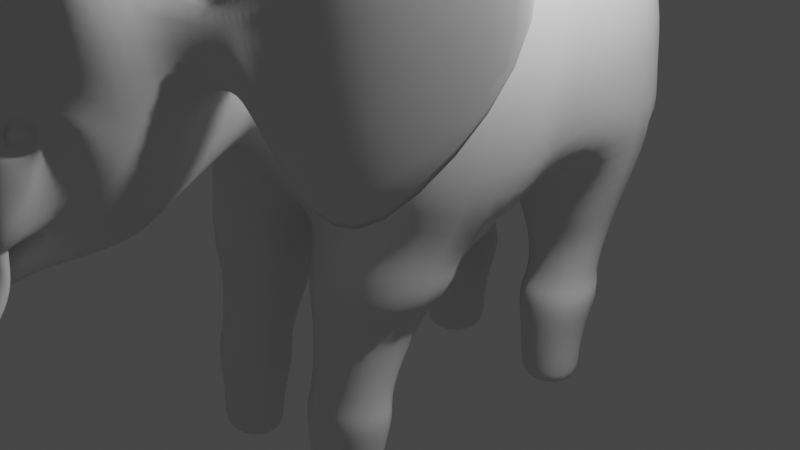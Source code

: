 # Source: elephant.blend  (saved by Blender 2.80.75; exported with 4.5.12 LTS)
import bpy
from mathutils import Matrix  # noqa: F401  (used for matrix-valued properties, if any)

bpy.ops.wm.read_factory_settings(use_empty=True)
scene = bpy.context.scene
scene.name = 'Scene'

# ---- collections
col_collection = bpy.data.collections.new('Collection'); scene.collection.children.link(col_collection)

# ---- materials (node trees are filled in below, after node groups)
mat_material = bpy.data.materials.new('Material')
mat_material.alpha_threshold = 0.0
mat_material.use_transparent_shadow = False
mat_material.line_color = (0.0, 0.0, 0.0, 1.0)

# ---- material node trees
mat_material.use_nodes = True; mat_material.node_tree.nodes.clear()
_N = mat_material.node_tree.nodes; _L = mat_material.node_tree.links
n0 = _N.new('ShaderNodeOutputMaterial'); n0.name = 'Material Output'; n0.location = (300, 300)
n1 = _N.new('ShaderNodeBsdfPrincipled'); n1.name = 'Principled BSDF'; n1.location = (10, 300)
n1.distribution = 'GGX'
n1.subsurface_method = 'BURLEY'
n1.inputs[2].default_value = 0.4
n1.inputs[3].default_value = 1.45
n1.inputs[27].default_value = (0.0, 0.0, 0.0, 1.0)
n1.inputs[28].default_value = 1.0
_L.new(n1.outputs[0], n0.inputs[0])
n0.is_active_output = True

# ---- world
world_world = bpy.data.worlds.new('World'); scene.world = world_world
world_world.use_nodes = True; world_world.node_tree.nodes.clear()
_N = world_world.node_tree.nodes; _L = world_world.node_tree.links
n0 = _N.new('ShaderNodeOutputWorld'); n0.name = 'World Output'; n0.location = (300, 300)
n1 = _N.new('ShaderNodeBackground'); n1.name = 'Background'; n1.location = (10, 300)
n1.inputs[0].default_value = (0.05088, 0.05088, 0.05088, 1.0)
_L.new(n1.outputs[0], n0.inputs[0])
n0.is_active_output = True
world_world.color = (0.05088, 0.05088, 0.05088)
world_world.use_sun_shadow = False
world_world.sun_shadow_jitter_overblur = 0.0

# ---- cameras
cam_camera = bpy.data.cameras.new('Camera')
cam_camera.clip_end = 100.0
cam_camera.ortho_scale = 7.314

# ---- lights
light_light = bpy.data.lights.new('Light', 'POINT')
light_light.transmission_factor = 0.0
light_light.energy = 1000.0
light_light.shadow_soft_size = 0.1
light_light.shadow_maximum_resolution = 0.006
light_light.use_absolute_resolution = True

# ---- meshes
me_cube = bpy.data.meshes.new('Cube')
me_cube.from_pydata([(0.0, -2.141, 1.554), (0.0, -2.141, 2.815), (0.0, 2.968, 2.722), (0.0, 2.968, 1.089), (0.0, 1.226, 3.389), (0.0, -1.531, 0.8579), (0.0, -1.245, 3.015), (0.0, 1.076, 0.6948), (1.279, 1.226, 3.015), (1.644, 0.8744, 0.6948), (1.279, -1.245, 3.015), (1.482, -1.531, 0.8579), (0.4249, 2.968, 2.722), (0.3015, 2.968, 1.089), (0.5209, -2.141, 2.815), (0.5209, -2.141, 1.554), (1.487, -0.08432, 3.415), (1.689, -0.2104, 0.3113), (0.9015, -2.409, 2.92), (0.6258, -2.409, 1.554), (0.9429, -3.23, 3.205), (0.5877, -3.073, 1.081), (0.5748, -3.867, 2.749), (0.4907, -3.83, 0.9927), (1.679, 1.226, 2.242), (1.679, 1.226, 1.468), (1.679, -1.245, 2.242), (1.679, -1.245, 1.468), (0.4872, 3.182, 1.742), (0.6429, 2.968, 1.329), (0.7382, -2.141, 2.395), (0.7382, -2.141, 1.975), (1.937, -0.08432, 2.435), (1.937, -0.08432, 1.455), (1.005, -2.409, 2.251), (0.8907, -2.409, 2.01), (1.076, -3.178, 2.283), (0.929, -3.126, 1.789), (0.4624, -4.045, 2.405), (0.5912, -3.864, 1.44), (0.308, -3.968, 0.9335), (0.4383, -3.996, 1.319), (0.1963, -4.232, 0.8171), (0.2793, -4.25, 1.063), (0.2712, -4.407, 2.046), (0.3223, -4.367, 1.323), (0.3739, -5.074, 1.189), (0.3315, -4.579, 1.012), (0.2674, -5.197, 0.5154), (0.2371, -4.791, 0.4857), (0.2674, -5.106, 0.06622), (0.2371, -4.696, 0.06551), (0.2229, -5.055, -0.3196), (0.1976, -4.747, -0.4431), (0.2229, -5.293, -0.7469), (0.1976, -5.072, -1.1), (0.4219, -4.404, 1.389), (0.3267, -4.342, 1.801), (0.161, -5.835, -0.9527), (0.1428, -5.675, -1.257), (0.6221, -4.32, 1.429), (0.4767, -4.173, 2.021), (0.1115, -5.899, -1.033), (0.0988, -5.789, -1.244), (0.0, -0.2104, 0.3113), (0.0, -0.08432, 3.415), (0.0, -2.409, 2.92), (0.0, -2.409, 1.554), (0.0, -3.23, 3.205), (0.0, -3.073, 1.081), (0.0, -3.925, 2.553), (0.0, -3.83, 0.9927), (0.0, -3.862, 1.424), (0.0, -4.045, 2.405), (0.0, 3.094, 1.329), (0.0, 3.175, 1.633), (5.96e-08, -3.968, 0.9335), (2.98e-08, -3.996, 1.319), (1.043e-07, -4.232, 0.8171), (5.96e-08, -4.25, 1.063), (5.96e-08, -4.367, 1.323), (5.96e-08, -4.407, 2.046), (5.96e-08, -4.579, 1.012), (5.96e-08, -5.074, 1.189), (5.811e-07, -4.791, 0.4857), (5.96e-07, -5.197, 0.5154), (7.6e-07, -4.696, 0.06551), (7.749e-07, -5.106, 0.06622), (7.451e-07, -4.747, -0.4431), (7.6e-07, -5.055, -0.3196), (8.345e-07, -5.072, -1.1), (8.494e-07, -5.293, -0.7469), (1.296e-06, -5.675, -1.257), (1.326e-06, -5.835, -0.9527), (1.393e-06, -5.789, -1.244), (1.408e-06, -5.899, -1.033), (0.4044, -4.139, 1.355), (0.3511, -4.303, 1.317), (0.4393, -4.399, 1.321), (0.5662, -4.257, 1.36), (0.4044, -4.139, 1.327), (0.3511, -4.303, 1.289), (0.4393, -4.399, 1.293), (0.5662, -4.257, 1.332), (0.4084, -4.154, 1.286), (0.361, -4.3, 1.252), (0.4394, -4.385, 1.256), (0.5522, -4.259, 1.291), (0.4084, -4.169, 1.044), (0.361, -4.306, 1.105), (0.4394, -4.372, 1.158), (0.5522, -4.25, 1.111), (0.4457, -4.299, 0.8156), (0.3984, -4.411, 0.916), (0.4768, -4.456, 0.9877), (0.5895, -4.355, 0.904), (0.5155, -4.597, 0.609), (0.4885, -4.64, 0.6834), (0.5333, -4.651, 0.7305), (0.5976, -4.612, 0.667), (0.5175, -4.823, 0.6124), (0.5004, -4.837, 0.665), (0.5287, -4.836, 0.6957), (0.5695, -4.822, 0.6503), (1.073, -2.67, 3.071), (1.275, -2.843, 3.042), (1.189, -2.662, 2.35), (1.349, -2.832, 2.368), (0.6748, -3.389, 1.044), (0.8873, -3.617, 3.246), (0.9147, -3.433, 1.637), (0.9477, -3.54, 2.365), (0.0, -3.617, 3.246), (0.0, -3.389, 1.044), (1.208, -2.531, 3.138), (1.333, -2.766, 3.109), (1.319, -2.566, 2.132), (1.405, -2.782, 2.15), (1.362, -2.301, 3.459), (1.487, -2.536, 3.4), (1.473, -2.336, 1.414), (1.559, -2.552, 1.45), (1.67, -1.997, 3.775), (1.86, -2.184, 3.691), (1.786, -1.997, 0.8403), (1.934, -2.177, 0.8926), (2.306, -0.7943, 3.761), (2.507, -0.8801, 3.723), (2.395, -0.7595, 2.429), (2.562, -0.853, 2.453), (0.6571, -3.892, 2.293), (0.665, -3.898, 1.829), (0.6618, -4.039, 1.775), (0.6845, -3.966, 2.029), (0.8294, -3.679, 1.929), (0.8462, -3.733, 2.299), (0.412, -4.028, 2.265), (0.4144, -4.106, 2.038), (0.5614, -3.881, 2.196), (0.5786, -3.927, 2.099), (0.4807, -4.057, 2.242), (0.4824, -4.111, 2.151), (0.5835, -3.957, 2.204), (0.5775, -4.008, 2.126), (0.4703, -4.375, 1.597), (0.4741, -4.327, 1.823), (0.5796, -4.329, 1.588), (0.5803, -4.228, 1.912), (0.6438, -4.165, 1.754), (0.6391, -4.092, 1.898), (0.1226, -1.612, 0.4428), (1.431, -1.612, 0.4428), (1.565, -0.2573, 0.08675), (0.1187, -0.2573, 0.08675), (0.1477, -1.691, -0.09863), (1.303, -1.713, -0.0679), (1.595, -0.3543, -0.01204), (0.1485, -0.3543, -0.01204), (0.2516, -1.647, -0.2763), (1.163, -1.647, -0.2763), (1.277, -0.5645, -0.3337), (0.2516, -0.5645, -0.3337), (0.3403, -1.656, -1.069), (1.085, -1.656, -1.069), (1.178, -0.9957, -1.116), (0.3403, -0.9957, -1.116), (0.2516, -1.748, -1.232), (1.163, -1.748, -1.232), (1.277, -0.9395, -1.29), (0.2516, -0.9395, -1.29), (0.3663, -1.712, -1.805), (1.062, -1.712, -1.805), (1.149, -1.094, -1.831), (0.3663, -1.094, -1.831), (0.3663, -1.731, -2.113), (1.062, -1.731, -2.113), (1.149, -1.112, -2.138), (0.3663, -1.112, -2.138), (0.4261, -1.685, -2.181), (1.009, -1.685, -2.181), (1.082, -1.166, -2.203), (0.4261, -1.166, -2.203), (1.513, 2.681, 0.7362), (1.149, 2.243, 2.874), (1.517, 2.243, 2.162), (1.517, 2.243, 1.449), (0.0, 2.243, 3.047), (0.0, 2.681, 0.7362), (1.484, 0.1697, 0.503), (1.383, 0.4958, 3.215), (1.808, 0.2328, 1.461), (1.808, 0.4958, 2.338), (0.0, 0.4958, 3.402), (0.0, 0.1697, 0.503), (0.1219, 1.185, -0.03594), (1.414, 1.185, -0.03594), (1.283, 2.407, 0.005424), (0.1219, 2.407, 0.005424), (0.3291, 1.355, -0.4799), (1.26, 1.355, -0.4799), (1.162, 2.268, -0.449), (0.3291, 2.268, -0.449), (0.3828, 1.334, -0.9656), (1.2, 1.334, -0.9656), (1.114, 2.136, -0.9384), (0.3828, 2.136, -0.9384), (0.2616, 1.229, -1.146), (1.296, 1.229, -1.146), (1.187, 2.244, -1.112), (0.2616, 2.244, -1.112), (0.3883, 1.278, -1.643), (1.155, 1.278, -1.643), (1.074, 2.031, -1.618), (0.3883, 2.031, -1.618), (0.4017, 1.31, -2.16), (1.14, 1.31, -2.16), (1.063, 2.034, -2.136), (0.4017, 2.034, -2.136), (0.4595, 1.373, -2.256), (1.076, 1.373, -2.256), (1.011, 1.978, -2.236), (0.4595, 1.978, -2.236), (0.0, 3.171, 2.081), (0.2009, 3.177, 1.945), (0.1465, 3.289, 2.37), (0.0, 3.283, 2.455), (0.0, 3.435, 2.152), (0.0925, 3.434, 2.132), (0.1278, 3.285, 1.981), (0.0, 3.263, 1.978), (0.0, 3.51, 1.903), (0.08595, 3.499, 1.912), (0.1188, 3.306, 1.878), (0.0, 3.286, 1.863), (0.0, 3.673, 0.8713), (0.05763, 3.652, 0.8634), (0.08185, 3.559, 0.8377), (0.0, 3.528, 0.8312), (0.0, 3.673, -0.01833), (0.05763, 3.652, -0.02625), (0.08185, 3.559, -0.05194), (0.0, 3.528, -0.05844)], [], [(56, 45, 97, 98), (63, 62, 95, 94), (58, 93, 95, 62), (52, 89, 91, 54), (11, 5, 170, 171), (32, 16, 10, 26), (2, 12, 244, 245), (206, 203, 12, 2), (205, 202, 13, 29), (0, 15, 19, 67), (5, 11, 15, 0), (26, 10, 14, 30), (211, 209, 16, 32), (213, 208, 17, 64), (30, 14, 18, 34), (133, 128, 23, 71), (67, 19, 21, 69), (18, 20, 125, 124), (131, 129, 22, 38), (128, 130, 39, 23), (60, 39, 151, 152), (39, 130, 154, 151), (19, 35, 37, 21), (35, 34, 36, 37), (15, 31, 35, 19), (31, 30, 34, 35), (208, 210, 33, 17), (210, 211, 32, 33), (11, 27, 31, 15), (27, 26, 30, 31), (203, 204, 28, 12), (204, 205, 29, 28), (3, 74, 29, 13), (74, 75, 28, 29), (17, 33, 27, 11), (33, 32, 26, 27), (71, 23, 40, 76), (23, 39, 41, 40), (40, 41, 43, 42), (76, 40, 42, 78), (80, 45, 47, 82), (72, 39, 45, 80), (82, 47, 49, 84), (45, 44, 46, 47), (47, 46, 48, 49), (86, 51, 53, 88), (49, 48, 50, 51), (84, 49, 51, 86), (51, 50, 52, 53), (53, 52, 54, 55), (88, 53, 55, 90), (92, 59, 63, 94), (55, 54, 58, 59), (90, 55, 59, 92), (153, 61, 167, 169), (44, 45, 56, 57), (38, 44, 57, 61), (59, 58, 62, 63), (54, 91, 93, 58), (50, 87, 89, 52), (46, 83, 85, 48), (48, 85, 87, 50), (44, 81, 83, 46), (38, 73, 81, 44), (41, 77, 79, 43), (42, 43, 79, 78), (39, 72, 77, 41), (129, 132, 70, 22), (38, 22, 70, 73), (14, 1, 66, 18), (18, 66, 68, 20), (209, 212, 65, 16), (10, 6, 1, 14), (202, 207, 3, 13), (16, 65, 6, 10), (99, 98, 102, 103), (39, 60, 99, 96), (60, 56, 98, 99), (45, 39, 96, 97), (100, 103, 107, 104), (98, 97, 101, 102), (96, 99, 103, 100), (97, 96, 100, 101), (107, 106, 110, 111), (101, 100, 104, 105), (103, 102, 106, 107), (102, 101, 105, 106), (110, 109, 113, 114), (106, 105, 109, 110), (104, 107, 111, 108), (105, 104, 108, 109), (112, 115, 119, 116), (108, 111, 115, 112), (109, 108, 112, 113), (111, 110, 114, 115), (119, 118, 122, 123), (113, 112, 116, 117), (115, 114, 118, 119), (114, 113, 117, 118), (121, 120, 123, 122), (118, 117, 121, 122), (116, 119, 123, 120), (117, 116, 120, 121), (125, 127, 137, 135), (20, 36, 127, 125), (34, 18, 124, 126), (36, 34, 126, 127), (20, 68, 132, 129), (37, 36, 131, 130), (21, 37, 130, 128), (36, 20, 129, 131), (69, 21, 128, 133), (137, 136, 140, 141), (124, 125, 135, 134), (127, 126, 136, 137), (126, 124, 134, 136), (139, 141, 145, 143), (136, 134, 138, 140), (135, 137, 141, 139), (134, 135, 139, 138), (142, 143, 147, 146), (138, 139, 143, 142), (141, 140, 144, 145), (140, 138, 142, 144), (148, 146, 147, 149), (145, 144, 148, 149), (144, 142, 146, 148), (143, 145, 149, 147), (154, 155, 150, 151), (151, 150, 153, 152), (152, 153, 169, 168), (131, 38, 150, 155), (61, 153, 159, 157), (130, 131, 155, 154), (158, 156, 160, 162), (38, 61, 157, 156), (153, 150, 158, 159), (150, 38, 156, 158), (160, 161, 163, 162), (159, 158, 162, 163), (157, 159, 163, 161), (156, 157, 161, 160), (166, 167, 165, 164), (167, 166, 168, 169), (56, 60, 166, 164), (57, 56, 164, 165), (61, 57, 165, 167), (60, 152, 168, 166), (173, 172, 176, 177), (5, 64, 173, 170), (64, 17, 172, 173), (17, 11, 171, 172), (174, 177, 181, 178), (170, 173, 177, 174), (171, 170, 174, 175), (172, 171, 175, 176), (180, 179, 183, 184), (175, 174, 178, 179), (176, 175, 179, 180), (177, 176, 180, 181), (182, 185, 189, 186), (181, 180, 184, 185), (178, 181, 185, 182), (179, 178, 182, 183), (187, 186, 190, 191), (183, 182, 186, 187), (184, 183, 187, 188), (185, 184, 188, 189), (192, 191, 195, 196), (188, 187, 191, 192), (189, 188, 192, 193), (186, 189, 193, 190), (194, 197, 201, 198), (193, 192, 196, 197), (190, 193, 197, 194), (191, 190, 194, 195), (201, 200, 199, 198), (195, 194, 198, 199), (196, 195, 199, 200), (197, 196, 200, 201), (202, 9, 215, 216), (24, 25, 205, 204), (8, 24, 204, 203), (25, 9, 202, 205), (4, 8, 203, 206), (8, 4, 212, 209), (25, 24, 211, 210), (9, 25, 210, 208), (7, 9, 208, 213), (24, 8, 209, 211), (214, 217, 221, 218), (7, 207, 217, 214), (9, 7, 214, 215), (207, 202, 216, 217), (221, 220, 224, 225), (215, 214, 218, 219), (217, 216, 220, 221), (216, 215, 219, 220), (222, 225, 229, 226), (220, 219, 223, 224), (218, 221, 225, 222), (219, 218, 222, 223), (227, 226, 230, 231), (223, 222, 226, 227), (225, 224, 228, 229), (224, 223, 227, 228), (233, 232, 236, 237), (229, 228, 232, 233), (228, 227, 231, 232), (226, 229, 233, 230), (234, 237, 241, 238), (232, 231, 235, 236), (230, 233, 237, 234), (231, 230, 234, 235), (239, 238, 241, 240), (235, 234, 238, 239), (237, 236, 240, 241), (236, 235, 239, 240), (244, 243, 248, 247), (28, 75, 242, 243), (245, 244, 247, 246), (12, 28, 243, 244), (251, 252, 256, 255), (243, 242, 249, 248), (247, 248, 252, 251), (248, 249, 253, 252), (246, 247, 251, 250), (255, 256, 260, 259), (250, 251, 255, 254), (252, 253, 257, 256), (259, 260, 261, 258), (254, 255, 259, 258), (256, 257, 261, 260)])
me_cube.polygons.foreach_set('use_smooth', [True] * 233)
_uv = me_cube.uv_layers.new(name='UVMap')
_uv.uv.foreach_set('vector', [0.2083, 0.75, 0.2083, 0.75, 0.2083, 0.75, 0.2083, 0.75, 0.4583, 0.25, 0.5417, 0.25, 0.5417, 0.375, 0.4583, 0.375, 0.5417, 0.25, 0.5417, 0.375, 0.5417, 0.375, 0.5417, 0.25, 0.5417, 0.25, 0.5417, 0.375, 0.5417, 0.375, 0.5417, 0.25, 0.625, 1.0, 0.5, 1.0, 0.5, 1.0, 0.625, 1.0, 0.2917, 0.625, 0.375, 0.625, 0.375, 0.75, 0.2917, 0.75, 0.5, 0.0, 0.375, 0.0, 0.375, 0.0, 0.5, 0.0, 0.5, 0.0, 0.375, 0.0, 0.375, 0.0, 0.5, 0.0, 0.2083, 0.5, 0.125, 0.5, 0.125, 0.5, 0.2083, 0.5, 0.5, 1.0, 0.625, 1.0, 0.625, 1.0, 0.5, 1.0, 0.5, 1.0, 0.625, 1.0, 0.625, 1.0, 0.5, 1.0, 0.2917, 0.75, 0.375, 0.75, 0.375, 0.75, 0.2917, 0.75, 0.2917, 0.5625, 0.375, 0.5625, 0.375, 0.625, 0.2917, 0.625, 0.5, 0.8125, 0.625, 0.8125, 0.625, 0.875, 0.5, 0.875, 0.2917, 0.75, 0.375, 0.75, 0.375, 0.75, 0.2917, 0.75, 0.5, 1.0, 0.625, 1.0, 0.625, 1.0, 0.5, 1.0, 0.5, 1.0, 0.625, 1.0, 0.625, 1.0, 0.5, 1.0, 0.375, 0.25, 0.375, 0.25, 0.375, 0.25, 0.375, 0.25, 0.2917, 0.75, 0.375, 0.75, 0.375, 0.75, 0.2917, 0.75, 0.125, 0.75, 0.2083, 0.75, 0.2083, 0.75, 0.125, 0.75, 0.2083, 0.75, 0.2083, 0.75, 0.2083, 0.75, 0.2083, 0.75, 0.2083, 0.75, 0.2083, 0.75, 0.2083, 0.75, 0.2083, 0.75, 0.125, 0.75, 0.2083, 0.75, 0.2083, 0.75, 0.125, 0.75, 0.2083, 0.75, 0.2917, 0.75, 0.2917, 0.75, 0.2083, 0.75, 0.125, 0.75, 0.2083, 0.75, 0.2083, 0.75, 0.125, 0.75, 0.2083, 0.75, 0.2917, 0.75, 0.2917, 0.75, 0.2083, 0.75, 0.125, 0.5625, 0.2083, 0.5625, 0.2083, 0.625, 0.125, 0.625, 0.2083, 0.5625, 0.2917, 0.5625, 0.2917, 0.625, 0.2083, 0.625, 0.125, 0.75, 0.2083, 0.75, 0.2083, 0.75, 0.125, 0.75, 0.2083, 0.75, 0.2917, 0.75, 0.2917, 0.75, 0.2083, 0.75, 0.375, 0.5, 0.2917, 0.5, 0.2917, 0.5, 0.375, 0.5, 0.2917, 0.5, 0.2083, 0.5, 0.2083, 0.5, 0.2917, 0.5, 0.625, 0.625, 0.7083, 0.625, 0.7083, 0.75, 0.625, 0.75, 0.7083, 0.625, 0.7917, 0.625, 0.7917, 0.75, 0.7083, 0.75, 0.125, 0.625, 0.2083, 0.625, 0.2083, 0.75, 0.125, 0.75, 0.2083, 0.625, 0.2917, 0.625, 0.2917, 0.75, 0.2083, 0.75, 0.5, 1.0, 0.625, 1.0, 0.625, 1.0, 0.5, 1.0, 0.125, 0.75, 0.2083, 0.75, 0.2083, 0.75, 0.125, 0.75, 0.125, 0.75, 0.2083, 0.75, 0.2083, 0.75, 0.125, 0.75, 0.5, 1.0, 0.625, 1.0, 0.625, 1.0, 0.5, 1.0, 0.4583, 0.375, 0.4583, 0.25, 0.4583, 0.25, 0.4583, 0.375, 0.4583, 0.375, 0.4583, 0.25, 0.4583, 0.25, 0.4583, 0.375, 0.4583, 0.375, 0.4583, 0.25, 0.4583, 0.25, 0.4583, 0.375, 0.2083, 0.75, 0.2917, 0.75, 0.2917, 0.75, 0.2083, 0.75, 0.2083, 0.75, 0.2917, 0.75, 0.2917, 0.75, 0.2083, 0.75, 0.4583, 0.375, 0.4583, 0.25, 0.4583, 0.25, 0.4583, 0.375, 0.2083, 0.75, 0.2917, 0.75, 0.2917, 0.75, 0.2083, 0.75, 0.4583, 0.375, 0.4583, 0.25, 0.4583, 0.25, 0.4583, 0.375, 0.2083, 0.75, 0.2917, 0.75, 0.2917, 0.75, 0.2083, 0.75, 0.2083, 0.75, 0.2917, 0.75, 0.2917, 0.75, 0.2083, 0.75, 0.4583, 0.375, 0.4583, 0.25, 0.4583, 0.25, 0.4583, 0.375, 0.4583, 0.375, 0.4583, 0.25, 0.4583, 0.25, 0.4583, 0.375, 0.2083, 0.75, 0.2917, 0.75, 0.2917, 0.75, 0.2083, 0.75, 0.4583, 0.375, 0.4583, 0.25, 0.4583, 0.25, 0.4583, 0.375, 0.2917, 0.75, 0.2917, 0.75, 0.2917, 0.75, 0.2917, 0.75, 0.2917, 0.75, 0.2083, 0.75, 0.2083, 0.75, 0.2917, 0.75, 0.5417, 0.25, 0.5417, 0.25, 0.5417, 0.25, 0.5417, 0.25, 0.2083, 0.75, 0.2917, 0.75, 0.2917, 0.75, 0.2083, 0.75, 0.5417, 0.25, 0.5417, 0.375, 0.5417, 0.375, 0.5417, 0.25, 0.5417, 0.25, 0.5417, 0.375, 0.5417, 0.375, 0.5417, 0.25, 0.5417, 0.25, 0.5417, 0.375, 0.5417, 0.375, 0.5417, 0.25, 0.5417, 0.25, 0.5417, 0.375, 0.5417, 0.375, 0.5417, 0.25, 0.5417, 0.25, 0.5417, 0.375, 0.5417, 0.375, 0.5417, 0.25, 0.5417, 0.25, 0.5417, 0.375, 0.5417, 0.375, 0.5417, 0.25, 0.4583, 0.25, 0.4583, 0.375, 0.4583, 0.375, 0.4583, 0.25, 0.375, 0.25, 0.4583, 0.25, 0.4583, 0.375, 0.375, 0.375, 0.4583, 0.25, 0.4583, 0.375, 0.4583, 0.375, 0.4583, 0.25, 0.375, 0.25, 0.5, 0.25, 0.5, 0.25, 0.375, 0.25, 0.5417, 0.25, 0.625, 0.25, 0.625, 0.375, 0.5417, 0.375, 0.375, 0.25, 0.5, 0.25, 0.5, 0.25, 0.375, 0.25, 0.375, 0.25, 0.5, 0.25, 0.5, 0.25, 0.375, 0.25, 0.375, 0.0625, 0.5, 0.0625, 0.5, 0.125, 0.375, 0.125, 0.375, 0.25, 0.5, 0.25, 0.5, 0.25, 0.375, 0.25, 0.625, 0.75, 0.5, 0.75, 0.5, 0.75, 0.625, 0.75, 0.375, 0.125, 0.5, 0.125, 0.5, 0.25, 0.375, 0.25, 0.2083, 0.75, 0.2083, 0.75, 0.2083, 0.75, 0.2083, 0.75, 0.2083, 0.75, 0.2083, 0.75, 0.2083, 0.75, 0.2083, 0.75, 0.2083, 0.75, 0.2083, 0.75, 0.2083, 0.75, 0.2083, 0.75, 0.4583, 0.25, 0.4583, 0.25, 0.4583, 0.25, 0.4583, 0.25, 0.2083, 0.75, 0.2083, 0.75, 0.2083, 0.75, 0.2083, 0.75, 0.2083, 0.75, 0.2083, 0.75, 0.2083, 0.75, 0.2083, 0.75, 0.2083, 0.75, 0.2083, 0.75, 0.2083, 0.75, 0.2083, 0.75, 0.4583, 0.25, 0.4583, 0.25, 0.4583, 0.25, 0.4583, 0.25, 0.2083, 0.75, 0.2083, 0.75, 0.2083, 0.75, 0.2083, 0.75, 0.4583, 0.25, 0.4583, 0.25, 0.4583, 0.25, 0.4583, 0.25, 0.2083, 0.75, 0.2083, 0.75, 0.2083, 0.75, 0.2083, 0.75, 0.2083, 0.75, 0.2083, 0.75, 0.2083, 0.75, 0.2083, 0.75, 0.2083, 0.75, 0.2083, 0.75, 0.2083, 0.75, 0.2083, 0.75, 0.2083, 0.75, 0.2083, 0.75, 0.2083, 0.75, 0.2083, 0.75, 0.2083, 0.75, 0.2083, 0.75, 0.2083, 0.75, 0.2083, 0.75, 0.4583, 0.25, 0.4583, 0.25, 0.4583, 0.25, 0.4583, 0.25, 0.2083, 0.75, 0.2083, 0.75, 0.2083, 0.75, 0.2083, 0.75, 0.2083, 0.75, 0.2083, 0.75, 0.2083, 0.75, 0.2083, 0.75, 0.4583, 0.25, 0.4583, 0.25, 0.4583, 0.25, 0.4583, 0.25, 0.2083, 0.75, 0.2083, 0.75, 0.2083, 0.75, 0.2083, 0.75, 0.2083, 0.75, 0.2083, 0.75, 0.2083, 0.75, 0.2083, 0.75, 0.4583, 0.25, 0.4583, 0.25, 0.4583, 0.25, 0.4583, 0.25, 0.2083, 0.75, 0.2083, 0.75, 0.2083, 0.75, 0.2083, 0.75, 0.2083, 0.75, 0.2083, 0.75, 0.2083, 0.75, 0.2083, 0.75, 0.4583, 0.25, 0.4583, 0.25, 0.4583, 0.25, 0.4583, 0.25, 0.2083, 0.75, 0.2083, 0.75, 0.2083, 0.75, 0.2083, 0.75, 0.2083, 0.75, 0.2083, 0.75, 0.2083, 0.75, 0.2083, 0.75, 0.4583, 0.25, 0.4583, 0.25, 0.4583, 0.25, 0.4583, 0.25, 0.375, 0.75, 0.2917, 0.75, 0.2917, 0.75, 0.375, 0.75, 0.375, 0.75, 0.2917, 0.75, 0.2917, 0.75, 0.375, 0.75, 0.2917, 0.75, 0.375, 0.75, 0.375, 0.75, 0.2917, 0.75, 0.2917, 0.75, 0.2917, 0.75, 0.2917, 0.75, 0.2917, 0.75, 0.375, 0.25, 0.5, 0.25, 0.5, 0.25, 0.375, 0.25, 0.2083, 0.75, 0.2917, 0.75, 0.2917, 0.75, 0.2083, 0.75, 0.125, 0.75, 0.2083, 0.75, 0.2083, 0.75, 0.125, 0.75, 0.2917, 0.75, 0.375, 0.75, 0.375, 0.75, 0.2917, 0.75, 0.5, 1.0, 0.625, 1.0, 0.625, 1.0, 0.5, 1.0, 0.2917, 0.75, 0.2917, 0.75, 0.2917, 0.75, 0.2917, 0.75, 0.375, 0.25, 0.375, 0.25, 0.375, 0.25, 0.375, 0.25, 0.2917, 0.75, 0.2917, 0.75, 0.2917, 0.75, 0.2917, 0.75, 0.2917, 0.75, 0.375, 0.75, 0.375, 0.75, 0.2917, 0.75, 0.375, 0.75, 0.2917, 0.75, 0.2917, 0.75, 0.375, 0.75, 0.2917, 0.75, 0.375, 0.75, 0.375, 0.75, 0.2917, 0.75, 0.375, 0.75, 0.2917, 0.75, 0.2917, 0.75, 0.375, 0.75, 0.375, 0.25, 0.375, 0.25, 0.375, 0.25, 0.375, 0.25, 0.375, 0.25, 0.375, 0.25, 0.375, 0.25, 0.375, 0.25, 0.375, 0.25, 0.375, 0.25, 0.375, 0.25, 0.375, 0.25, 0.2917, 0.75, 0.2917, 0.75, 0.2917, 0.75, 0.2917, 0.75, 0.2917, 0.75, 0.375, 0.75, 0.375, 0.75, 0.2917, 0.75, 0.2917, 0.75, 0.375, 0.75, 0.375, 0.75, 0.2917, 0.75, 0.2917, 0.75, 0.2917, 0.75, 0.2917, 0.75, 0.2917, 0.75, 0.2917, 0.75, 0.375, 0.75, 0.375, 0.75, 0.2917, 0.75, 0.375, 0.75, 0.2917, 0.75, 0.2917, 0.75, 0.375, 0.75, 0.2083, 0.75, 0.2917, 0.75, 0.2917, 0.75, 0.2083, 0.75, 0.2083, 0.75, 0.2917, 0.75, 0.2917, 0.75, 0.2083, 0.75, 0.2083, 0.75, 0.2917, 0.75, 0.2917, 0.75, 0.2083, 0.75, 0.2917, 0.75, 0.2917, 0.75, 0.2917, 0.75, 0.2917, 0.75, 0.2917, 0.75, 0.2917, 0.75, 0.2917, 0.75, 0.2917, 0.75, 0.2083, 0.75, 0.2917, 0.75, 0.2917, 0.75, 0.2083, 0.75, 0.2917, 0.75, 0.2917, 0.75, 0.2917, 0.75, 0.2917, 0.75, 0.5417, 0.25, 0.5417, 0.25, 0.5417, 0.25, 0.5417, 0.25, 0.2917, 0.75, 0.2917, 0.75, 0.2917, 0.75, 0.2917, 0.75, 0.2917, 0.75, 0.2917, 0.75, 0.2917, 0.75, 0.2917, 0.75, 0.5417, 0.25, 0.5417, 0.25, 0.5417, 0.25, 0.5417, 0.25, 0.2917, 0.75, 0.2917, 0.75, 0.2917, 0.75, 0.2917, 0.75, 0.2917, 0.75, 0.2917, 0.75, 0.2917, 0.75, 0.2917, 0.75, 0.5417, 0.25, 0.5417, 0.25, 0.5417, 0.25, 0.5417, 0.25, 0.2083, 0.75, 0.2917, 0.75, 0.2917, 0.75, 0.2083, 0.75, 0.2917, 0.75, 0.2083, 0.75, 0.2083, 0.75, 0.2917, 0.75, 0.2083, 0.75, 0.2083, 0.75, 0.2083, 0.75, 0.2083, 0.75, 0.2917, 0.75, 0.2083, 0.75, 0.2083, 0.75, 0.2917, 0.75, 0.5417, 0.25, 0.5417, 0.25, 0.5417, 0.25, 0.5417, 0.25, 0.2083, 0.75, 0.2083, 0.75, 0.2083, 0.75, 0.2083, 0.75, 0.5, 0.875, 0.625, 0.875, 0.625, 0.875, 0.5, 0.875, 0.0, 0.0, 0.0, 0.0, 0.0, 0.0, 0.0, 0.0, 0.5, 0.875, 0.625, 0.875, 0.625, 0.875, 0.5, 0.875, 0.125, 0.625, 0.125, 0.75, 0.125, 0.75, 0.125, 0.625, 0.0, 0.0, 0.0, 0.0, 0.0, 0.0, 0.0, 0.0, 0.0, 0.0, 0.0, 0.0, 0.0, 0.0, 0.0, 0.0, 0.625, 1.0, 0.5, 1.0, 0.5, 1.0, 0.625, 1.0, 0.125, 0.625, 0.125, 0.75, 0.125, 0.75, 0.125, 0.625, 0.125, 0.625, 0.125, 0.75, 0.125, 0.75, 0.125, 0.625, 0.625, 1.0, 0.5, 1.0, 0.5, 1.0, 0.625, 1.0, 0.125, 0.625, 0.125, 0.75, 0.125, 0.75, 0.125, 0.625, 0.5, 0.875, 0.625, 0.875, 0.625, 0.875, 0.5, 0.875, 0.0, 0.0, 0.0, 0.0, 0.0, 0.0, 0.0, 0.0, 0.5, 0.875, 0.625, 0.875, 0.625, 0.875, 0.5, 0.875, 0.0, 0.0, 0.0, 0.0, 0.0, 0.0, 0.0, 0.0, 0.625, 1.0, 0.5, 1.0, 0.5, 1.0, 0.625, 1.0, 0.625, 1.0, 0.5, 1.0, 0.5, 1.0, 0.625, 1.0, 0.625, 1.0, 0.5, 1.0, 0.5, 1.0, 0.625, 1.0, 0.125, 0.625, 0.125, 0.75, 0.125, 0.75, 0.125, 0.625, 0.5, 0.875, 0.625, 0.875, 0.625, 0.875, 0.5, 0.875, 0.125, 0.625, 0.125, 0.75, 0.125, 0.75, 0.125, 0.625, 0.125, 0.625, 0.125, 0.75, 0.125, 0.75, 0.125, 0.625, 0.5, 0.875, 0.625, 0.875, 0.625, 0.875, 0.5, 0.875, 0.0, 0.0, 0.0, 0.0, 0.0, 0.0, 0.0, 0.0, 0.0, 0.0, 0.0, 0.0, 0.0, 0.0, 0.0, 0.0, 0.5, 0.875, 0.625, 0.875, 0.625, 0.875, 0.5, 0.875, 0.0, 0.0, 0.0, 0.0, 0.0, 0.0, 0.0, 0.0, 0.625, 1.0, 0.5, 1.0, 0.5, 1.0, 0.625, 1.0, 0.5, 0.875, 0.625, 0.875, 0.625, 1.0, 0.5, 1.0, 0.625, 1.0, 0.5, 1.0, 0.5, 1.0, 0.625, 1.0, 0.125, 0.625, 0.125, 0.75, 0.125, 0.75, 0.125, 0.625, 0.5, 0.875, 0.625, 0.875, 0.625, 0.875, 0.5, 0.875, 0.125, 0.5, 0.125, 0.5, 0.125, 0.5, 0.125, 0.5, 0.2917, 0.5, 0.2083, 0.5, 0.2083, 0.5, 0.2917, 0.5, 0.375, 0.5, 0.2917, 0.5, 0.2917, 0.5, 0.375, 0.5, 0.2083, 0.5, 0.125, 0.5, 0.125, 0.5, 0.2083, 0.5, 0.5, 0.0, 0.375, 0.0, 0.375, 0.0, 0.5, 0.0, 0.375, 0.0, 0.5, 0.0, 0.5, 0.0625, 0.375, 0.0625, 0.2083, 0.5, 0.2917, 0.5, 0.2917, 0.5625, 0.2083, 0.5625, 0.125, 0.5, 0.2083, 0.5, 0.2083, 0.5625, 0.125, 0.5625, 0.5, 0.75, 0.625, 0.75, 0.625, 0.8125, 0.5, 0.8125, 0.2917, 0.5, 0.375, 0.5, 0.375, 0.5625, 0.2917, 0.5625, 0.0, 0.0, 0.0, 0.0, 0.0, 0.0, 0.0, 0.0, 0.0, 0.0, 0.0, 0.0, 0.0, 0.0, 0.0, 0.0, 0.625, 0.75, 0.5, 0.75, 0.5, 0.75, 0.625, 0.75, 0.5, 0.75, 0.625, 0.75, 0.625, 0.75, 0.5, 0.75, 0.5, 0.75, 0.625, 0.75, 0.625, 0.75, 0.5, 0.75, 0.625, 0.75, 0.5, 0.75, 0.5, 0.75, 0.625, 0.75, 0.5, 0.75, 0.625, 0.75, 0.625, 0.75, 0.5, 0.75, 0.125, 0.5, 0.125, 0.5, 0.125, 0.5, 0.125, 0.5, 0.0, 0.0, 0.0, 0.0, 0.0, 0.0, 0.0, 0.0, 0.125, 0.5, 0.125, 0.5, 0.125, 0.5, 0.125, 0.5, 0.0, 0.0, 0.0, 0.0, 0.0, 0.0, 0.0, 0.0, 0.625, 0.75, 0.5, 0.75, 0.5, 0.75, 0.625, 0.75, 0.625, 0.75, 0.5, 0.75, 0.5, 0.75, 0.625, 0.75, 0.625, 0.75, 0.5, 0.75, 0.5, 0.75, 0.625, 0.75, 0.5, 0.75, 0.625, 0.75, 0.625, 0.75, 0.5, 0.75, 0.125, 0.5, 0.125, 0.5, 0.125, 0.5, 0.125, 0.5, 0.5, 0.75, 0.625, 0.75, 0.625, 0.75, 0.5, 0.75, 0.5, 0.75, 0.625, 0.75, 0.625, 0.75, 0.5, 0.75, 0.125, 0.5, 0.125, 0.5, 0.125, 0.5, 0.125, 0.5, 0.0, 0.0, 0.0, 0.0, 0.0, 0.0, 0.0, 0.0, 0.0, 0.0, 0.0, 0.0, 0.0, 0.0, 0.0, 0.0, 0.125, 0.5, 0.125, 0.5, 0.125, 0.5, 0.125, 0.5, 0.0, 0.0, 0.0, 0.0, 0.0, 0.0, 0.0, 0.0, 0.625, 0.75, 0.5, 0.75, 0.5, 0.75, 0.625, 0.75, 0.625, 0.75, 0.5, 0.75, 0.5, 0.75, 0.625, 0.75, 0.625, 0.75, 0.5, 0.75, 0.5, 0.75, 0.625, 0.75, 0.5, 0.75, 0.625, 0.75, 0.625, 0.75, 0.5, 0.75, 0.125, 0.5, 0.125, 0.5, 0.125, 0.5, 0.125, 0.5, 0.375, 0.5, 0.2917, 0.5, 0.2917, 0.5, 0.375, 0.5, 0.7917, 0.75, 0.7917, 0.625, 0.7917, 0.625, 0.7917, 0.75, 0.5, 0.0, 0.375, 0.0, 0.375, 0.0, 0.5, 0.0, 0.375, 0.5, 0.2917, 0.5, 0.2917, 0.5, 0.375, 0.5, 0.375, 0.5, 0.2917, 0.5, 0.2917, 0.5, 0.375, 0.5, 0.7917, 0.75, 0.7917, 0.625, 0.7917, 0.625, 0.7917, 0.75, 0.375, 0.5, 0.2917, 0.5, 0.2917, 0.5, 0.375, 0.5, 0.7917, 0.75, 0.7917, 0.625, 0.7917, 0.625, 0.7917, 0.75, 0.5, 0.0, 0.375, 0.0, 0.375, 0.0, 0.5, 0.0, 0.375, 0.5, 0.2917, 0.5, 0.2917, 0.5, 0.375, 0.5, 0.5, 0.0, 0.375, 0.0, 0.375, 0.0, 0.5, 0.0, 0.7917, 0.75, 0.7917, 0.625, 0.7917, 0.625, 0.7917, 0.75, 0.375, 0.5, 0.2917, 0.5, 0.7917, 0.625, 0.5, 0.0, 0.5, 0.0, 0.375, 0.0, 0.375, 0.0, 0.5, 0.0, 0.7917, 0.75, 0.7917, 0.625, 0.7917, 0.625, 0.7917, 0.75])
me_cube.materials.append(mat_material)
me_cube.use_remesh_preserve_volume = False
me_cube.use_remesh_preserve_attributes = False
me_cube.use_mirror_vertex_groups = False
me_cube.update()

# ---- objects
ob_cube = bpy.data.objects.new('Cube', me_cube)
ob_light = bpy.data.objects.new('Light', light_light)
ob_camera = bpy.data.objects.new('Camera', cam_camera)

# ---- transforms, parenting, visibility, modifiers, constraints
ob_cube.location = (0.0, 0.0, 0.0)
ob_cube.lock_rotations_4d = False
ob_cube.empty_display_type = 'ARROWS'
ob_cube.lineart.crease_threshold = 0.0
_m = ob_cube.modifiers.new('Mirror', 'MIRROR')
_m.use_clip = True
_m = ob_cube.modifiers.new('Subdivision', 'SUBSURF')
_m.uv_smooth = 'PRESERVE_CORNERS'
_m.levels = 2
_m.show_only_control_edges = False
ob_light.location = (4.076, 1.005, 5.904)
ob_light.rotation_euler = (0.6503, 0.05522, 1.866)
ob_light.lock_rotations_4d = False
ob_light.empty_display_type = 'ARROWS'
ob_light.color = (0.0, 0.0, 0.0, 0.0)
ob_light.lineart.crease_threshold = 0.0
ob_camera.location = (7.359, -6.926, 4.958)
ob_camera.rotation_euler = (1.109, 0.0, 0.8149)
ob_camera.lock_rotations_4d = False
ob_camera.empty_display_type = 'ARROWS'
ob_camera.color = (0.0, 0.0, 0.0, 0.0)
ob_camera.display_type = 'WIRE'
ob_camera.lineart.crease_threshold = 0.0

# ---- collection membership
col_collection.objects.link(ob_cube)
col_collection.objects.link(ob_light)
col_collection.objects.link(ob_camera)

# ---- scene / render settings (as saved in the file)
scene.camera = ob_camera
scene.frame_start = 1; scene.frame_end = 250; scene.frame_set(1)
scene.render.engine = 'BLENDER_EEVEE_NEXT'
scene.cycles.use_denoising = False
scene.cycles.samples = 128
scene.cycles.sampling_pattern = 'TABULATED_SOBOL'
scene.cycles.use_adaptive_sampling = False
scene.cycles.use_light_tree = False
scene.view_settings.view_transform = 'Filmic'
bpy.context.view_layer.update()
